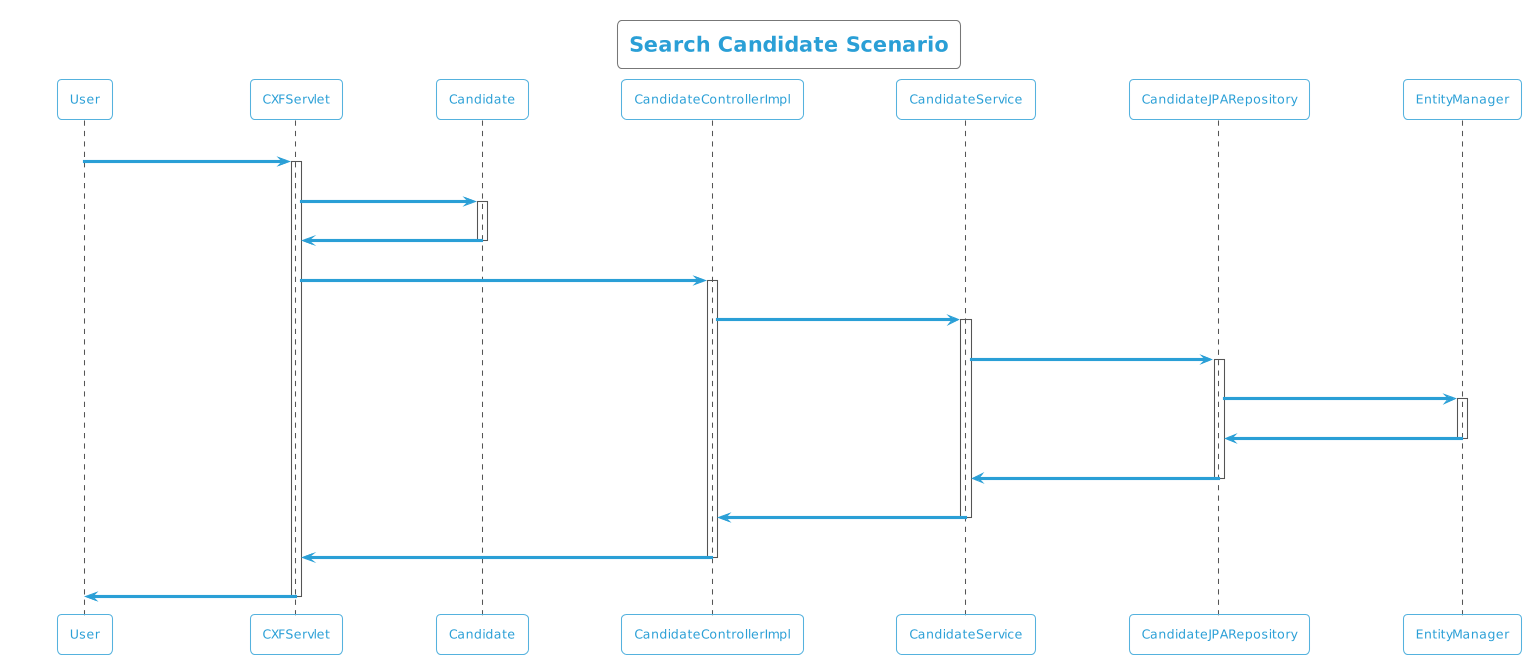

The diagram above was rendered by PlantUML. Its source (embedded in the PNG):
@startuml
!theme cyborg-outline
title Search Candidate Scenario
participant User
User -> CXFServlet: GET, Candidate
activate CXFServlet
CXFServlet -> Candidate: << search >>
activate Candidate
Candidate -> CXFServlet: << instance >>
deactivate Candidate
CXFServlet -> CandidateControllerImpl: search(:Candidate)
activate CandidateControllerImpl
CandidateControllerImpl -> CandidateService: search(:Candidate)
activate CandidateService
CandidateService -> CandidateJPARepository: search(:Candidate)
activate CandidateJPARepository
CandidateJPARepository -> EntityManager: response(:Candidate)
activate EntityManager
EntityManager -> CandidateJPARepository: << persisted Candidate >>
deactivate EntityManager
CandidateJPARepository -> CandidateService: << persisted Candidate >>
deactivate CandidateJPARepository
CandidateService -> CandidateControllerImpl: << persisted Candidate >>
deactivate CandidateService
CandidateControllerImpl -> CXFServlet: << persisted Candidate >>
deactivate CandidateControllerImpl
CXFServlet -> User: marshalled Candidate XML
deactivate CXFServlet
@enduml